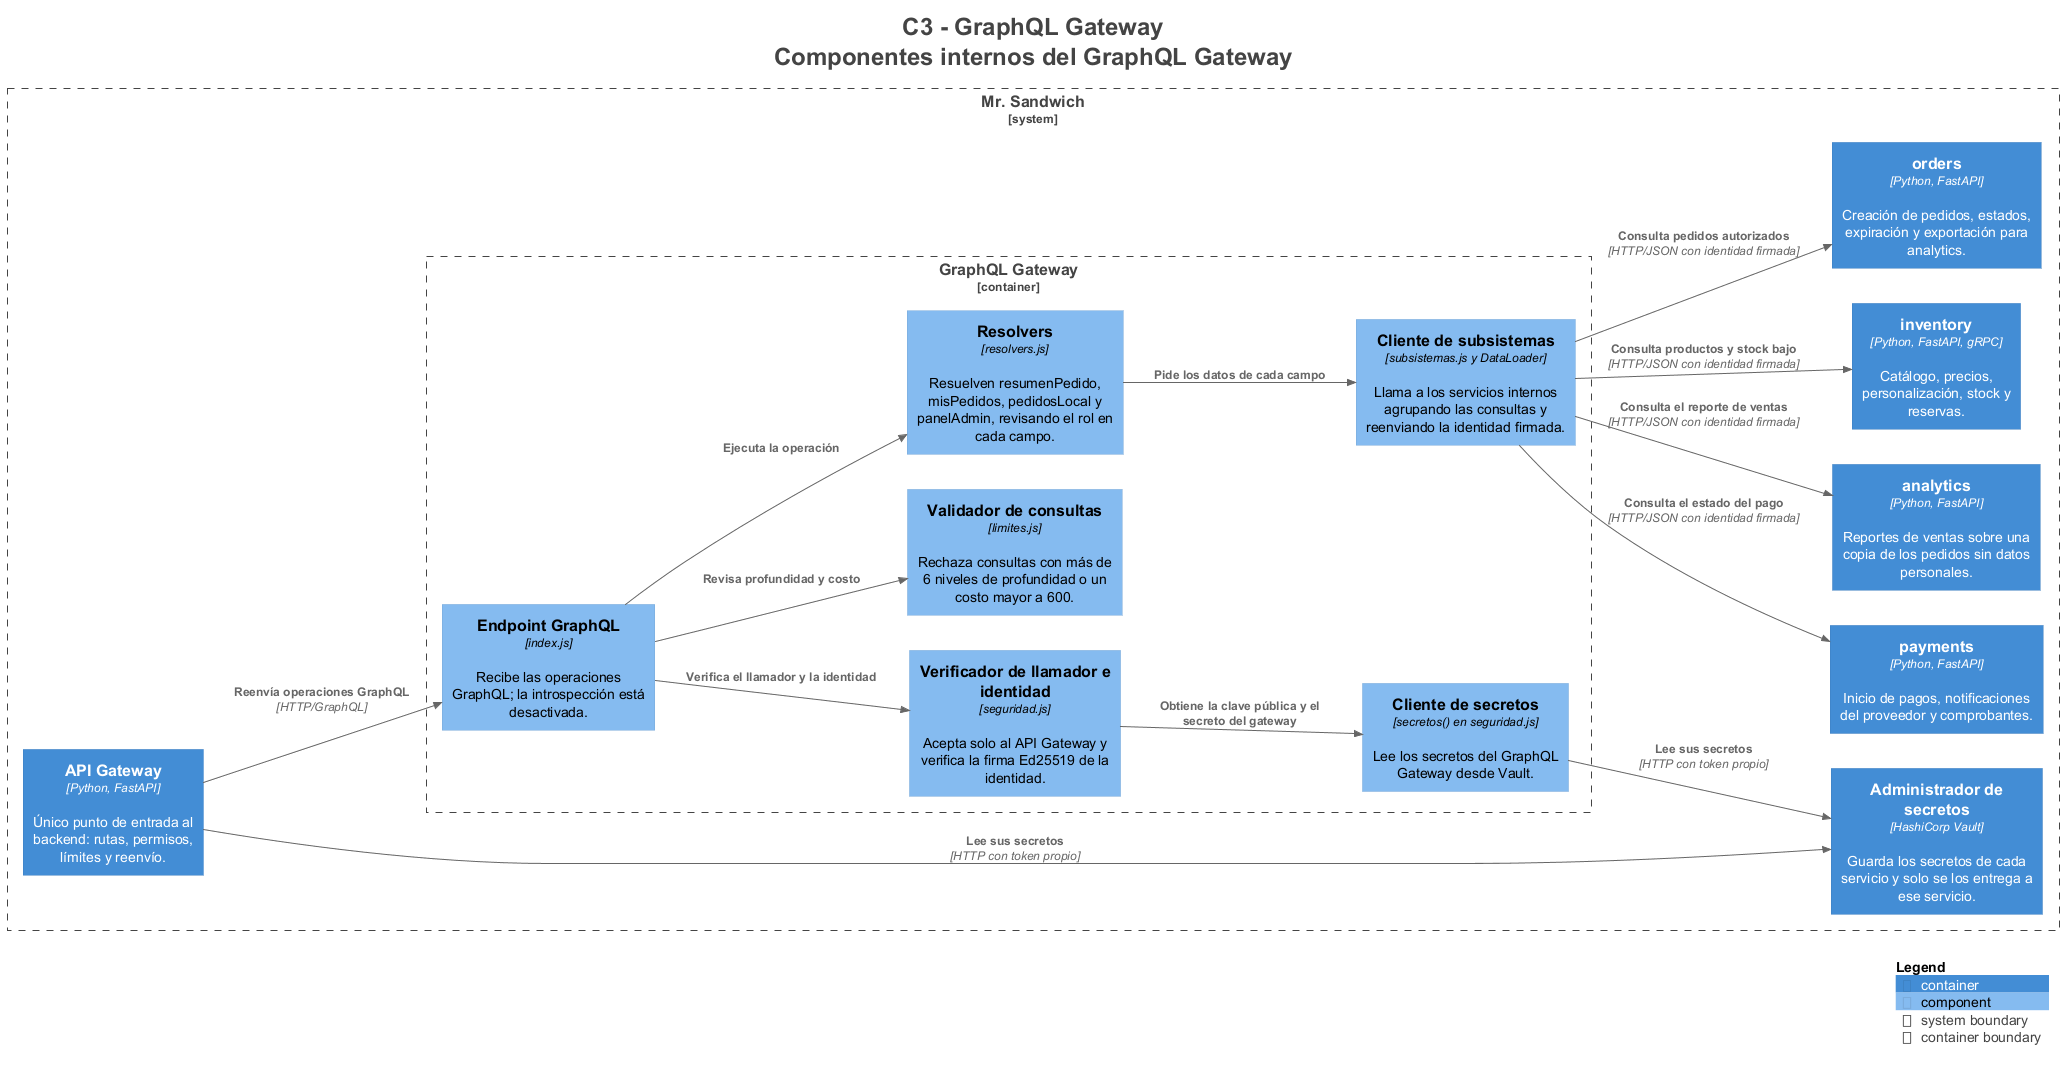

The diagram above was rendered by PlantUML. Its source (embedded in the PNG):
@startuml
title <size:24>C3 - GraphQL Gateway</size>\n<size:24>Componentes internos del GraphQL Gateway</size>

set separator none
left to right direction

<style>
  root {
    BackgroundColor: #ffffff
    FontColor: #444444
  }
</style>

!include <C4/C4>
!include <C4/C4_Context>
!include <C4/C4_Container>
!include <C4/C4_Component>

System_Boundary("MrSandwich_boundary", "Mr. Sandwich", $tags="") {
  Container_Boundary("MrSandwich.GraphQLGateway_boundary", "GraphQL Gateway", $tags="") {
    Component(MrSandwich.GraphQLGateway.EndpointGraphQL, "Endpoint GraphQL", $techn="index.js", $descr="Recibe las operaciones GraphQL; la introspección está desactivada.", $tags="", $link="")
    Component(MrSandwich.GraphQLGateway.Verificadordellamadoreidentidad, "Verificador de llamador e identidad", $techn="seguridad.js", $descr="Acepta solo al API Gateway y verifica la firma Ed25519 de la identidad.", $tags="", $link="")
    Component(MrSandwich.GraphQLGateway.Validadordeconsultas, "Validador de consultas", $techn="limites.js", $descr="Rechaza consultas con más de 6 niveles de profundidad o un costo mayor a 600.", $tags="", $link="")
    Component(MrSandwich.GraphQLGateway.Resolvers, "Resolvers", $techn="resolvers.js", $descr="Resuelven resumenPedido, misPedidos, pedidosLocal y panelAdmin, revisando el rol en cada campo.", $tags="", $link="")
    Component(MrSandwich.GraphQLGateway.Clientedesubsistemas, "Cliente de subsistemas", $techn="subsistemas.js y DataLoader", $descr="Llama a los servicios internos agrupando las consultas y reenviando la identidad firmada.", $tags="", $link="")
    Component(MrSandwich.GraphQLGateway.Clientedesecretos, "Cliente de secretos", $techn="secretos() en seguridad.js", $descr="Lee los secretos del GraphQL Gateway desde Vault.", $tags="", $link="")
  }

  Container(MrSandwich.Administradordesecretos, "Administrador de secretos", $techn="HashiCorp Vault", $descr="Guarda los secretos de cada servicio y solo se los entrega a ese servicio.", $tags="", $link="")
  Container(MrSandwich.inventory, "inventory", $techn="Python, FastAPI, gRPC", $descr="Catálogo, precios, personalización, stock y reservas.", $tags="", $link="")
  Container(MrSandwich.orders, "orders", $techn="Python, FastAPI", $descr="Creación de pedidos, estados, expiración y exportación para analytics.", $tags="", $link="")
  Container(MrSandwich.payments, "payments", $techn="Python, FastAPI", $descr="Inicio de pagos, notificaciones del proveedor y comprobantes.", $tags="", $link="")
  Container(MrSandwich.analytics, "analytics", $techn="Python, FastAPI", $descr="Reportes de ventas sobre una copia de los pedidos sin datos personales.", $tags="", $link="")
  Container(MrSandwich.APIGateway, "API Gateway", $techn="Python, FastAPI", $descr="Único punto de entrada al backend: rutas, permisos, límites y reenvío.", $tags="", $link="")
}

Rel(MrSandwich.GraphQLGateway.Resolvers, MrSandwich.GraphQLGateway.Clientedesubsistemas, "Pide los datos de cada campo", $techn="", $tags="", $link="")
Rel(MrSandwich.GraphQLGateway.Clientedesubsistemas, MrSandwich.orders, "Consulta pedidos autorizados", $techn="HTTP/JSON con identidad firmada", $tags="", $link="")
Rel(MrSandwich.GraphQLGateway.Clientedesubsistemas, MrSandwich.inventory, "Consulta productos y stock bajo", $techn="HTTP/JSON con identidad firmada", $tags="", $link="")
Rel(MrSandwich.GraphQLGateway.Clientedesubsistemas, MrSandwich.payments, "Consulta el estado del pago", $techn="HTTP/JSON con identidad firmada", $tags="", $link="")
Rel(MrSandwich.GraphQLGateway.Clientedesubsistemas, MrSandwich.analytics, "Consulta el reporte de ventas", $techn="HTTP/JSON con identidad firmada", $tags="", $link="")
Rel(MrSandwich.GraphQLGateway.Clientedesecretos, MrSandwich.Administradordesecretos, "Lee sus secretos", $techn="HTTP con token propio", $tags="", $link="")
Rel(MrSandwich.APIGateway, MrSandwich.Administradordesecretos, "Lee sus secretos", $techn="HTTP con token propio", $tags="", $link="")
Rel(MrSandwich.APIGateway, MrSandwich.GraphQLGateway.EndpointGraphQL, "Reenvía operaciones GraphQL", $techn="HTTP/GraphQL", $tags="", $link="")
Rel(MrSandwich.GraphQLGateway.EndpointGraphQL, MrSandwich.GraphQLGateway.Verificadordellamadoreidentidad, "Verifica el llamador y la identidad", $techn="", $tags="", $link="")
Rel(MrSandwich.GraphQLGateway.EndpointGraphQL, MrSandwich.GraphQLGateway.Validadordeconsultas, "Revisa profundidad y costo", $techn="", $tags="", $link="")
Rel(MrSandwich.GraphQLGateway.EndpointGraphQL, MrSandwich.GraphQLGateway.Resolvers, "Ejecuta la operación", $techn="", $tags="", $link="")
Rel(MrSandwich.GraphQLGateway.Verificadordellamadoreidentidad, MrSandwich.GraphQLGateway.Clientedesecretos, "Obtiene la clave pública y el secreto del gateway", $techn="", $tags="", $link="")

SHOW_LEGEND(true)
hide stereotypes
@enduml